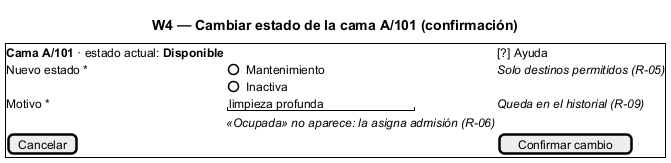

The diagram above was rendered by PlantUML. Its source (embedded in the PNG):
@startsalt
title W4 — Cambiar estado de la cama A/101 (confirmación)
{+
  <b>Cama A/101</b> · estado actual: <b>Disponible</b> | . | [?] Ayuda
  Nuevo estado * | () Mantenimiento | <i>Solo destinos permitidos (R-05)</i>
  . | () Inactiva | .
  Motivo * | "limpieza profunda      " | <i>Queda en el historial (R-09)</i>
  . | <i>«Ocupada» no aparece: la asigna admisión (R-06)</i> | .
  [Cancelar] | . | [Confirmar cambio]
}
@endsalt